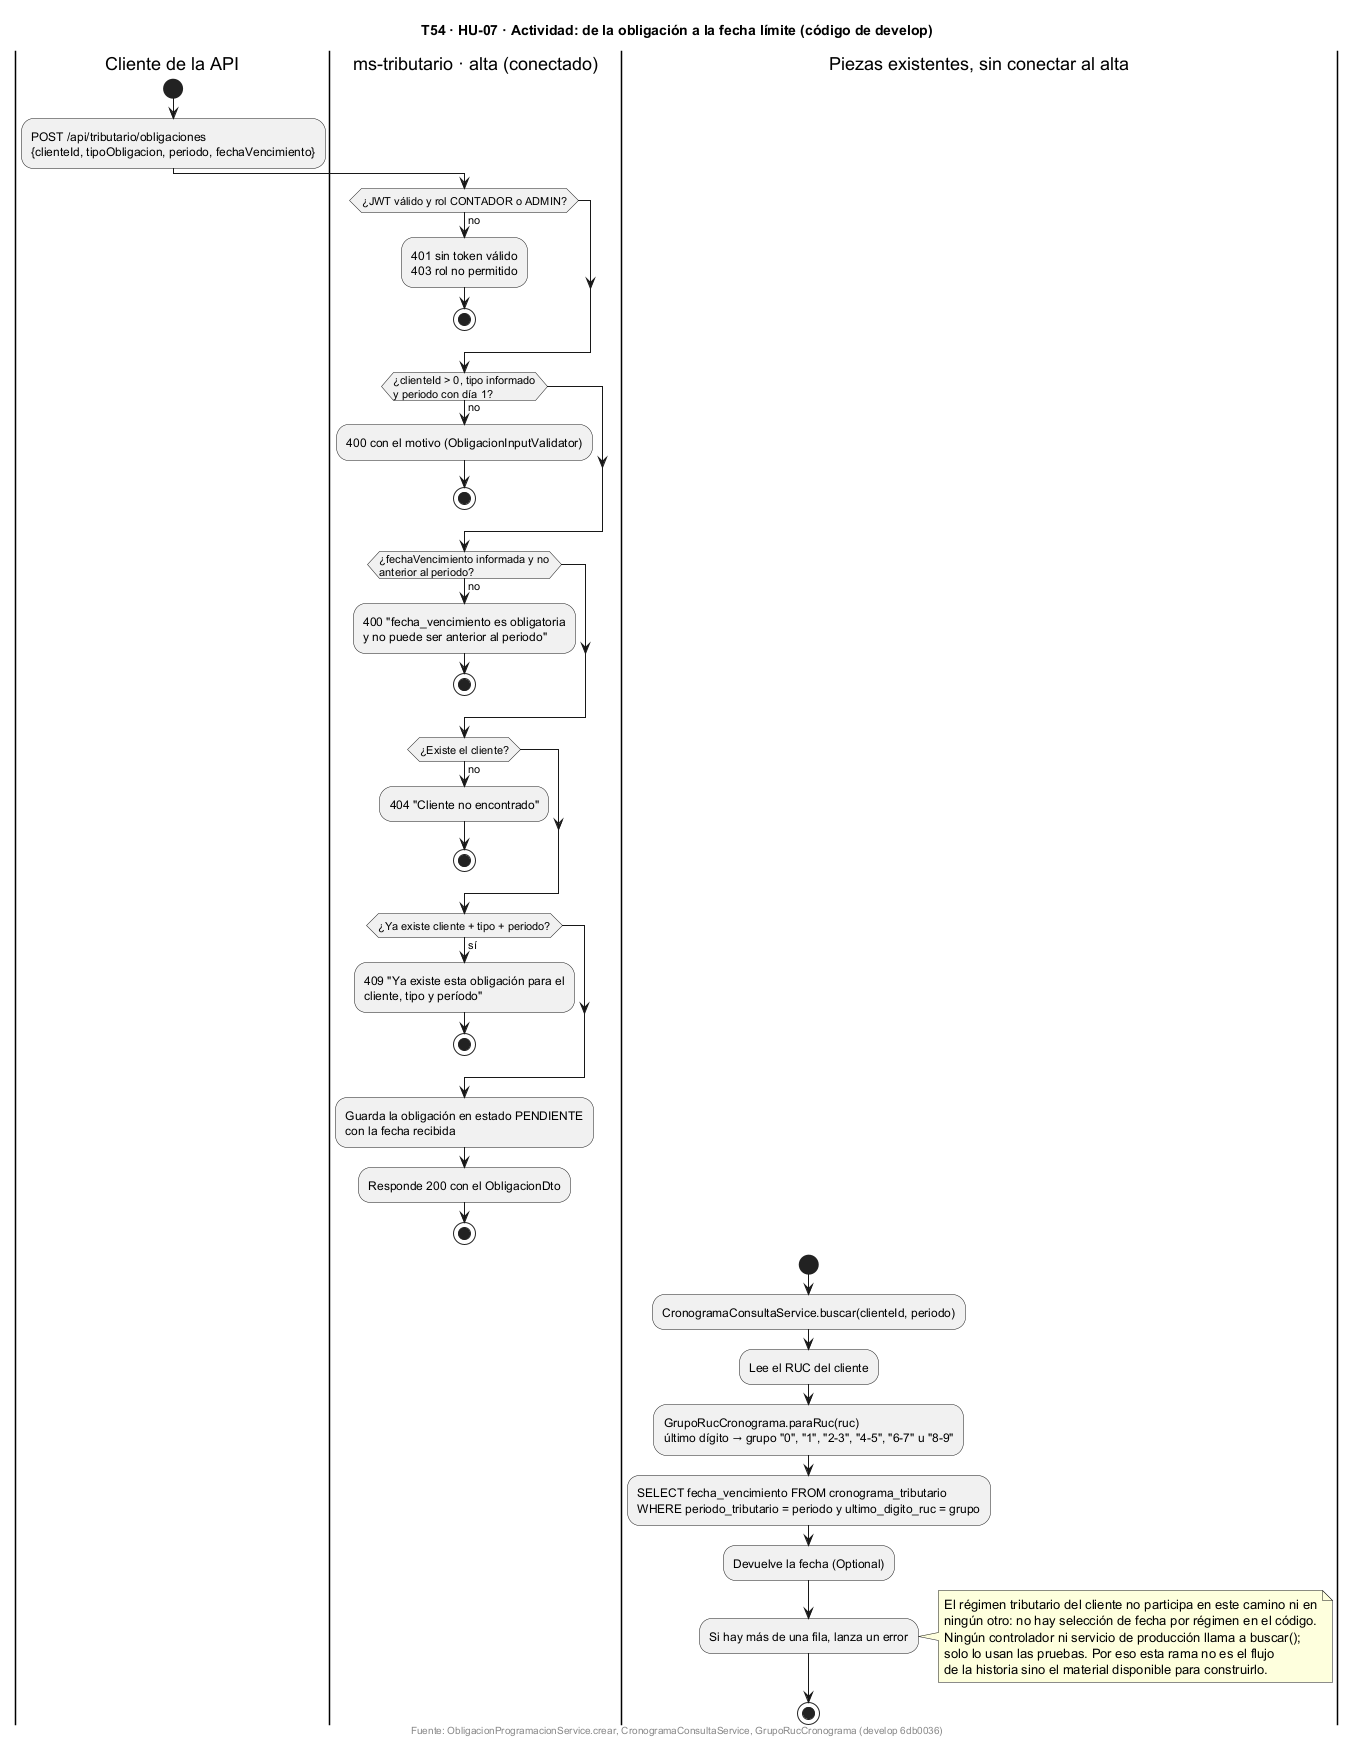

The diagram above was rendered by PlantUML. Its source (embedded in the PNG):
@startuml
title T54 · HU-07 · Actividad: de la obligación a la fecha límite (código de develop)
skinparam shadowing false

|Cliente de la API|
start
:POST /api/tributario/obligaciones
{clienteId, tipoObligacion, periodo, fechaVencimiento};

|ms-tributario · alta (conectado)|
if (¿JWT válido y rol CONTADOR o ADMIN?) then (no)
  :401 sin token válido
  403 rol no permitido;
  stop
endif
if (¿clienteId > 0, tipo informado\ny periodo con día 1?) then (no)
  :400 con el motivo (ObligacionInputValidator);
  stop
endif
if (¿fechaVencimiento informada y no\nanterior al periodo?) then (no)
  :400 "fecha_vencimiento es obligatoria\ny no puede ser anterior al periodo";
  stop
endif
if (¿Existe el cliente?) then (no)
  :404 "Cliente no encontrado";
  stop
endif
if (¿Ya existe cliente + tipo + periodo?) then (sí)
  :409 "Ya existe esta obligación para el\ncliente, tipo y período";
  stop
endif
:Guarda la obligación en estado PENDIENTE
con la fecha recibida;
:Responde 200 con el ObligacionDto;
stop

|Piezas existentes, sin conectar al alta|
start
:CronogramaConsultaService.buscar(clienteId, periodo);
:Lee el RUC del cliente;
:GrupoRucCronograma.paraRuc(ruc)
último dígito → grupo "0", "1", "2-3", "4-5", "6-7" u "8-9";
:SELECT fecha_vencimiento FROM cronograma_tributario
WHERE periodo_tributario = periodo y ultimo_digito_ruc = grupo;
:Devuelve la fecha (Optional);
:Si hay más de una fila, lanza un error;
note right
  El régimen tributario del cliente no participa en este camino ni en
  ningún otro: no hay selección de fecha por régimen en el código.
  Ningún controlador ni servicio de producción llama a buscar();
  solo lo usan las pruebas. Por eso esta rama no es el flujo
  de la historia sino el material disponible para construirlo.
end note
stop

footer Fuente: ObligacionProgramacionService.crear, CronogramaConsultaService, GrupoRucCronograma (develop 6db0036)
@enduml